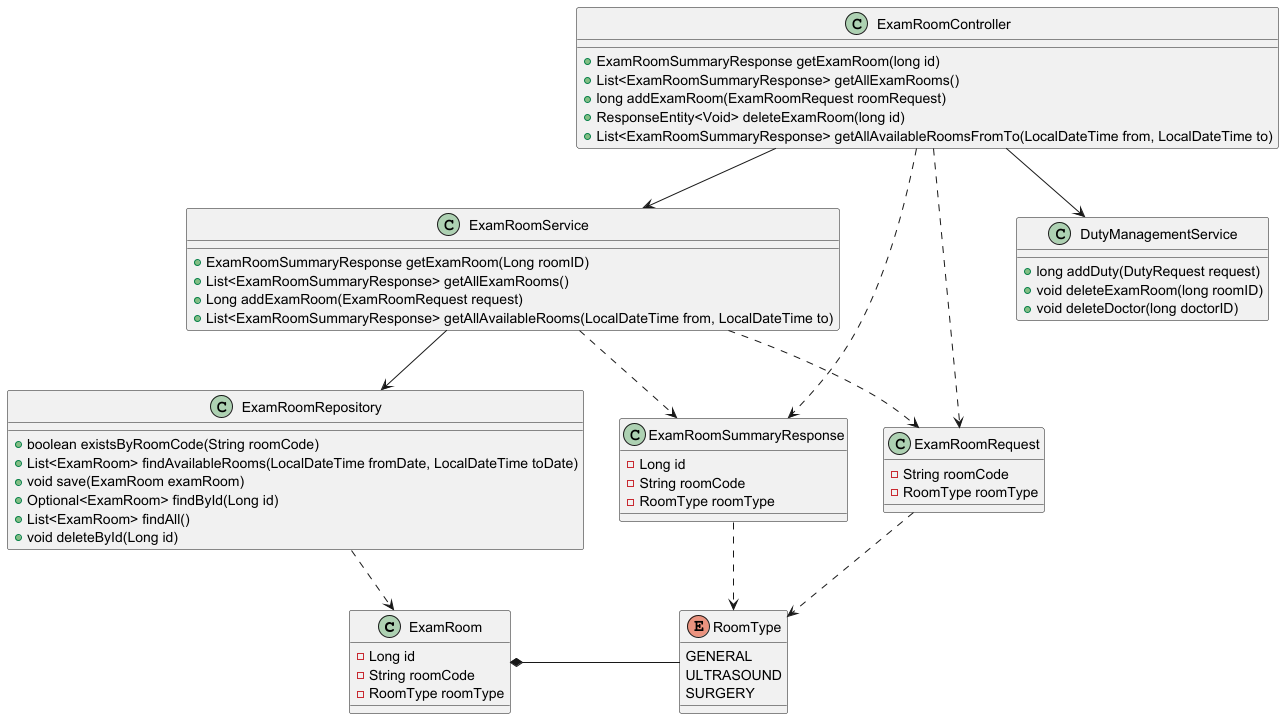

The diagram above was rendered by PlantUML. Its source (embedded in the PNG):
@startuml

class ExamRoom {
    - Long id
    - String roomCode
    - RoomType roomType
}

class ExamRoomRequest {
    - String roomCode
    - RoomType roomType
}

class ExamRoomSummaryResponse {
    - Long id
    - String roomCode
    - RoomType roomType
}

class ExamRoomService {
    + ExamRoomSummaryResponse getExamRoom(Long roomID)
    + List<ExamRoomSummaryResponse> getAllExamRooms()
    + Long addExamRoom(ExamRoomRequest request)
    + List<ExamRoomSummaryResponse> getAllAvailableRooms(LocalDateTime from, LocalDateTime to)
}

class ExamRoomRepository {
    + boolean existsByRoomCode(String roomCode)
    + List<ExamRoom> findAvailableRooms(LocalDateTime fromDate, LocalDateTime toDate)
    + void save(ExamRoom examRoom)
    + Optional<ExamRoom> findById(Long id)
    + List<ExamRoom> findAll()
    + void deleteById(Long id)
}

class ExamRoomController {
    + ExamRoomSummaryResponse getExamRoom(long id)
    + List<ExamRoomSummaryResponse> getAllExamRooms()
    + long addExamRoom(ExamRoomRequest roomRequest)
    + ResponseEntity<Void> deleteExamRoom(long id)
    + List<ExamRoomSummaryResponse> getAllAvailableRoomsFromTo(LocalDateTime from, LocalDateTime to)
}

class DutyManagementService {
    + long addDuty(DutyRequest request)
    + void deleteExamRoom(long roomID)
    + void deleteDoctor(long doctorID)
}

enum RoomType {
    GENERAL
    ULTRASOUND
    SURGERY
}

ExamRoom *- RoomType
ExamRoomRequest ..> RoomType
ExamRoomSummaryResponse ..> RoomType
ExamRoomService ..> ExamRoomRequest
ExamRoomService ..> ExamRoomSummaryResponse
ExamRoomService --> ExamRoomRepository
ExamRoomController --> ExamRoomService
ExamRoomController ..> ExamRoomRequest
ExamRoomController ..> ExamRoomSummaryResponse
ExamRoomRepository ..> ExamRoom
ExamRoomController --> DutyManagementService

@enduml